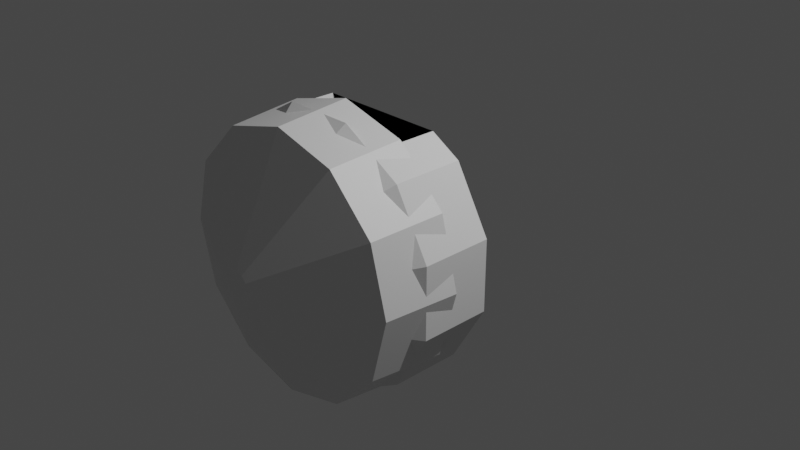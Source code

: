 # Source: M3X_Cyclops.blend  (saved by Blender 3.1.7; exported with 4.5.12 LTS)
import bpy
from mathutils import Matrix  # noqa: F401  (used for matrix-valued properties, if any)

bpy.ops.wm.read_factory_settings(use_empty=True)
scene = bpy.context.scene
scene.name = 'Scene'

# ---- collections
col_collection = bpy.data.collections.new('Collection'); scene.collection.children.link(col_collection)

# ---- materials (node trees are filled in below, after node groups)
mat_material_002 = bpy.data.materials.new('Material.002')
mat_material_002.use_transparent_shadow = False

# ---- material node trees
mat_material_002.use_nodes = True; mat_material_002.node_tree.nodes.clear()
_N = mat_material_002.node_tree.nodes; _L = mat_material_002.node_tree.links
n0 = _N.new('ShaderNodeBsdfPrincipled'); n0.name = 'Principled BSDF'; n0.location = (10, 300)
n0.distribution = 'GGX'
n0.subsurface_method = 'RANDOM_WALK_SKIN'
n0.inputs[3].default_value = 1.45
n0.inputs[27].default_value = (0.0, 0.0, 0.0, 1.0)
n0.inputs[28].default_value = 1.0
n1 = _N.new('ShaderNodeOutputMaterial'); n1.name = 'Material Output'; n1.location = (300, 300)
_L.new(n0.outputs[0], n1.inputs[0])
n1.is_active_output = True

# ---- world
world_world = bpy.data.worlds.new('World'); scene.world = world_world
world_world.use_nodes = True; world_world.node_tree.nodes.clear()
_N = world_world.node_tree.nodes; _L = world_world.node_tree.links
n0 = _N.new('ShaderNodeOutputWorld'); n0.name = 'World Output'; n0.location = (300, 300)
n1 = _N.new('ShaderNodeBackground'); n1.name = 'Background'; n1.location = (10, 300)
n1.inputs[0].default_value = (0.05088, 0.05088, 0.05088, 1.0)
_L.new(n1.outputs[0], n0.inputs[0])
n0.is_active_output = True
world_world.color = (0.05088, 0.05088, 0.05088)
world_world.use_sun_shadow = False
world_world.sun_shadow_jitter_overblur = 0.0

# ---- cameras
cam_camera = bpy.data.cameras.new('Camera')
cam_camera.clip_end = 100.0
cam_camera.ortho_scale = 7.314

# ---- lights
light_light = bpy.data.lights.new('Light', 'POINT')
light_light.transmission_factor = 0.0
light_light.energy = 1000.0
light_light.shadow_soft_size = 0.1
light_light.shadow_maximum_resolution = 0.006
light_light.use_absolute_resolution = True

# ---- meshes
me_cylinder = bpy.data.meshes.new('Cylinder')
me_cylinder.from_pydata([(-0.5228, -0.2411, 0.8871), (0.3777, -1.0, 1.409), (1.032, -0.2411, 1.032), (1.032, -1.0, 1.032), (1.409, -0.2411, 0.3777), (1.409, -1.0, 0.3777), (1.409, -0.2411, -0.3777), (1.409, -1.0, -0.3777), (1.032, -0.2411, -1.032), (1.032, -1.0, -1.032), (0.3777, -0.2411, -1.409), (0.3777, -1.0, -1.409), (-0.3777, -0.2411, -1.409), (-0.3777, -1.0, -1.409), (-1.032, -0.2411, -1.032), (-1.032, -1.0, -1.032), (-1.409, -0.2411, -0.3777), (-1.409, -1.0, -0.3777), (-1.409, -0.2411, 0.3777), (-1.409, -1.0, 0.3777), (-1.032, -0.2411, 1.032), (-1.032, -1.0, 1.032), (-0.5228, -0.6189, 0.8871), (-0.3777, -1.0, 1.409), (0.261, -1.511, 0.9741), (0.7131, -1.511, 0.7131), (0.9741, -1.511, 0.261), (0.9741, -1.511, -0.261), (0.7131, -1.511, -0.7131), (0.261, -1.511, -0.9741), (-0.261, -1.511, -0.9741), (-0.7131, -1.511, -0.7131), (-0.9741, -1.511, -0.261), (-0.9741, -1.511, 0.261), (-0.7131, -1.511, 0.7131), (-0.261, -1.511, 0.9741), (0.1137, -1.867, 0.4243), (0.3106, -1.867, 0.3106), (0.4243, -1.867, 0.1137), (0.4243, -1.867, -0.1137), (0.3106, -1.867, -0.3106), (0.1137, -1.867, -0.4243), (-0.1137, -1.867, -0.4243), (-0.3106, -1.867, -0.3106), (-0.4243, -1.867, -0.1137), (-0.4243, -1.867, 0.1137), (-0.3106, -1.867, 0.3106), (-0.1137, -1.867, 0.4243), (-0.7047, -0.2411, 1.221), (-0.7047, -1.0, 1.221), (0.7047, -0.2411, 1.221), (0.7047, -1.0, 1.221), (0.5228, -0.6189, 0.8871), (0.5228, -0.2411, 0.8871), (0.2965, -0.8075, -1.187), (0.2965, -0.2411, -1.187), (-0.2965, -0.2411, -1.187), (-0.2965, -0.8075, -1.187), (0.2965, -0.8075, -0.5623), (0.2965, -0.2411, -0.5623), (-0.2965, -0.2411, -0.5623), (-0.2965, -0.8075, -0.5623), (0.2965, -0.8075, -0.4976), (0.2965, -0.2411, -0.4976), (-0.2965, -0.2411, -0.4976), (-0.2965, -0.8075, -0.4976), (1.304, -0.8075, -0.5623), (1.304, -0.2411, -0.5623), (-1.304, -0.8075, -0.5623), (-1.304, -0.2411, -0.5623), (1.304, -0.8075, -0.4976), (1.304, -0.2411, -0.4976), (-1.304, -0.8075, -0.4976), (-1.304, -0.2411, -0.4976), (-0.2786, -1.494, -0.5623), (0.2786, -1.494, -0.5623), (-0.2786, -1.494, -0.4976), (0.2786, -1.494, -0.4976), (-0.2652, -0.2411, -0.3777), (0.2652, -0.2411, -0.3777), (-0.2652, -0.2411, 0.3777), (0.2652, -0.2411, 0.3777)], [], [(50, 2, 3, 51), (2, 4, 5, 3), (4, 6, 7, 5), (6, 8, 9, 7), (8, 10, 11, 9), (10, 55, 54, 11), (12, 14, 15, 13), (14, 16, 17, 15), (16, 18, 19, 17), (18, 20, 21, 19), (23, 35, 34, 21, 49), (50, 51, 52, 53), (51, 49, 22, 52), (6, 79, 78, 16, 14, 12, 10, 8), (28, 40, 39, 27), (5, 26, 25, 3), (21, 34, 33, 19), (19, 33, 32, 17), (17, 32, 31, 15), (15, 31, 30, 13), (13, 30, 29, 11), (11, 29, 28, 9), (9, 28, 27, 7), (1, 24, 35, 23), (3, 25, 24, 1, 51), (7, 27, 26, 5), (37, 38, 39, 40, 41, 42, 43, 44, 45, 46, 47, 36), (35, 47, 46, 34), (25, 37, 36, 24), (32, 44, 43, 31), (29, 41, 40, 28), (24, 36, 47, 35), (26, 38, 37, 25), (33, 45, 44, 32), (30, 42, 41, 29), (27, 39, 38, 26), (34, 46, 45, 33), (31, 43, 42, 30), (20, 48, 49, 21), (49, 48, 0, 22), (52, 22, 0, 53), (48, 50, 53, 0), (49, 51, 1, 23), (54, 58, 61, 57), (13, 57, 56, 12), (11, 54, 57, 13), (64, 73, 72, 65), (55, 59, 58, 54), (57, 61, 60, 56), (63, 64, 65, 62), (59, 67, 66, 58), (62, 77, 75, 58), (67, 71, 70, 66), (68, 72, 73, 69), (61, 68, 69, 60), (58, 66, 70, 62), (62, 70, 71, 63), (65, 72, 68, 61), (75, 77, 76, 74), (65, 76, 77, 62), (61, 74, 76, 65), (58, 75, 74, 61), (58, 54, 66), (61, 68, 57), (80, 18, 16, 78), (50, 48, 20, 18, 80, 81, 4, 2), (4, 81, 79, 6)])
_uv = me_cylinder.uv_layers.new(name='UVMap')
_uv.uv.foreach_set('vector', [0.9583, 0.5, 0.9167, 0.5, 0.9167, 1.0, 0.9583, 1.0, 0.9167, 0.5, 0.8333, 0.5, 0.8333, 1.0, 0.9167, 1.0, 0.8333, 0.5, 0.75, 0.5, 0.75, 1.0, 0.8333, 1.0, 0.75, 0.5, 0.6667, 0.5, 0.6667, 1.0, 0.75, 1.0, 0.6667, 0.5, 0.5833, 0.5, 0.5833, 1.0, 0.6667, 1.0, 0.5833, 0.5, 0.5833, 0.5, 0.5833, 1.0, 0.5833, 1.0, 0.5, 0.5, 0.4167, 0.5, 0.4167, 1.0, 0.5, 1.0, 0.4167, 0.5, 0.3333, 0.5, 0.3333, 1.0, 0.4167, 1.0, 0.3333, 0.5, 0.25, 0.5, 0.25, 1.0, 0.3333, 1.0, 0.25, 0.5, 0.1667, 0.5, 0.1667, 1.0, 0.25, 1.0, 0.08333, 1.0, 0.08333, 1.0, 0.1667, 1.0, 0.1667, 1.0, 0.125, 1.0, 0.9583, 0.5, 0.9583, 1.0, 0.9583, 1.0, 0.9583, 0.5, 0.0, 0.0, 0.0, 0.0, 0.0, 0.0, 0.0, 0.0, 0.99, 0.25, 0.8407, 0.21, 0.6914, 0.17, 0.5422, 0.13, 0.63, 0.04215, 0.75, 0.01, 0.87, 0.04215, 0.9578, 0.13, 0.6667, 1.0, 0.6667, 1.0, 0.75, 1.0, 0.75, 1.0, 0.8333, 1.0, 0.8333, 1.0, 0.9167, 1.0, 0.9167, 1.0, 0.1667, 1.0, 0.1667, 1.0, 0.25, 1.0, 0.25, 1.0, 0.25, 1.0, 0.25, 1.0, 0.3333, 1.0, 0.3333, 1.0, 0.3333, 1.0, 0.3333, 1.0, 0.4167, 1.0, 0.4167, 1.0, 0.4167, 1.0, 0.4167, 1.0, 0.5, 1.0, 0.5, 1.0, 0.5, 1.0, 0.5, 1.0, 0.5833, 1.0, 0.5833, 1.0, 0.5833, 1.0, 0.5833, 1.0, 0.6667, 1.0, 0.6667, 1.0, 0.6667, 1.0, 0.6667, 1.0, 0.75, 1.0, 0.75, 1.0, 7.451e-08, 1.0, 7.451e-08, 1.0, 0.08333, 1.0, 0.08333, 1.0, 0.9167, 1.0, 0.9167, 1.0, 1.0, 1.0, 1.0, 1.0, 0.9583, 1.0, 0.75, 1.0, 0.75, 1.0, 0.8333, 1.0, 0.8333, 1.0, 0.37, 0.4578, 0.4578, 0.37, 0.49, 0.25, 0.4578, 0.13, 0.37, 0.04215, 0.25, 0.01, 0.13, 0.04215, 0.04215, 0.13, 0.01, 0.25, 0.04215, 0.37, 0.13, 0.4578, 0.25, 0.49, 0.08333, 1.0, 0.08333, 1.0, 0.1667, 1.0, 0.1667, 1.0, 0.9167, 1.0, 0.9167, 1.0, 1.0, 1.0, 1.0, 1.0, 0.3333, 1.0, 0.3333, 1.0, 0.4167, 1.0, 0.4167, 1.0, 0.5833, 1.0, 0.5833, 1.0, 0.6667, 1.0, 0.6667, 1.0, 7.451e-08, 1.0, 7.451e-08, 1.0, 0.08333, 1.0, 0.08333, 1.0, 0.8333, 1.0, 0.8333, 1.0, 0.9167, 1.0, 0.9167, 1.0, 0.25, 1.0, 0.25, 1.0, 0.3333, 1.0, 0.3333, 1.0, 0.5, 1.0, 0.5, 1.0, 0.5833, 1.0, 0.5833, 1.0, 0.75, 1.0, 0.75, 1.0, 0.8333, 1.0, 0.8333, 1.0, 0.1667, 1.0, 0.1667, 1.0, 0.25, 1.0, 0.25, 1.0, 0.4167, 1.0, 0.4167, 1.0, 0.5, 1.0, 0.5, 1.0, 0.1667, 0.5, 0.125, 0.5, 0.125, 1.0, 0.1667, 1.0, 0.125, 1.0, 0.125, 0.5, 0.125, 0.5, 0.125, 1.0, 0.0, 0.0, 0.0, 0.0, 0.0, 0.0, 0.0, 0.0, 0.5861, 0.4139, 0.81, 0.4739, 0.81, 0.4739, 0.5861, 0.4139, 0.0, 0.0, 0.0, 0.0, 0.0, 0.0, 0.0, 0.0, 0.5833, 1.0, 0.5833, 1.0, 0.5, 1.0, 0.5, 1.0, 0.5, 1.0, 0.5, 1.0, 0.5, 0.5, 0.5, 0.5, 0.5833, 1.0, 0.5833, 1.0, 0.5, 1.0, 0.5, 1.0, 0.5, 0.5, 0.5, 0.5, 0.5, 1.0, 0.5, 1.0, 0.5833, 0.5, 0.5833, 0.5, 0.5833, 1.0, 0.5833, 1.0, 0.5, 1.0, 0.5, 1.0, 0.5, 0.5, 0.5, 0.5, 0.5833, 0.5, 0.5, 0.5, 0.5, 1.0, 0.5833, 1.0, 0.5833, 0.5, 0.5833, 0.5, 0.5833, 1.0, 0.5833, 1.0, 0.5833, 1.0, 0.5833, 1.0, 0.5833, 1.0, 0.5833, 1.0, 0.5833, 0.5, 0.5833, 0.5, 0.5833, 1.0, 0.5833, 1.0, 0.5, 1.0, 0.5, 1.0, 0.5, 0.5, 0.5, 0.5, 0.5, 1.0, 0.5, 1.0, 0.5, 0.5, 0.5, 0.5, 0.5833, 1.0, 0.5833, 1.0, 0.5833, 1.0, 0.5833, 1.0, 0.5833, 1.0, 0.5833, 1.0, 0.5833, 0.5, 0.5833, 0.5, 0.5, 1.0, 0.5, 1.0, 0.5, 1.0, 0.5, 1.0, 0.5833, 1.0, 0.5833, 1.0, 0.5, 1.0, 0.5, 1.0, 0.5, 1.0, 0.5, 1.0, 0.5833, 1.0, 0.5833, 1.0, 0.5, 1.0, 0.5, 1.0, 0.5, 1.0, 0.5, 1.0, 0.5833, 1.0, 0.5833, 1.0, 0.5, 1.0, 0.5, 1.0, 0.5833, 1.0, 0.5833, 1.0, 0.5833, 1.0, 0.5, 1.0, 0.5, 1.0, 0.5, 1.0, 0.6593, 0.29, 0.51, 0.25, 0.5422, 0.13, 0.6914, 0.17, 0.81, 0.4739, 0.5861, 0.4139, 0.5422, 0.37, 0.51, 0.25, 0.6593, 0.29, 0.8086, 0.33, 0.9578, 0.37, 0.87, 0.4578, 0.9578, 0.37, 0.8086, 0.33, 0.8407, 0.21, 0.99, 0.25])
me_cylinder.use_remesh_fix_poles = True
me_cylinder.use_remesh_preserve_attributes = False
me_cylinder.update()
me_cylinder_001 = bpy.data.meshes.new('Cylinder.001')
me_cylinder_001.from_pydata([(1.255e-08, -0.6714, 1.459), (1.195e-08, -1.459, 1.389), (0.7297, -0.6714, 1.264), (0.6947, -1.459, 1.203), (1.264, -0.6714, 0.7297), (1.203, -1.459, 0.6947), (1.459, -0.6714, -3.423e-09), (1.389, -1.459, -1.737e-07), (1.264, -0.6714, -0.7297), (1.203, -1.459, -0.6947), (0.7297, -0.6714, -1.264), (0.6947, -1.459, -1.203), (-1.15e-07, -0.6714, -1.459), (-1.095e-07, -1.459, -1.389), (-0.7297, -0.6714, -1.264), (-0.6947, -1.459, -1.203), (-1.264, -0.6714, -0.7297), (-1.203, -1.459, -0.6947), (-1.459, -0.6714, 1.706e-07), (-1.389, -1.459, -8.025e-09), (-1.264, -0.6714, 0.7297), (-1.203, -1.459, 0.6947), (-0.7297, -0.6714, 1.264), (-0.6947, -1.459, 1.203), (-3.103e-09, -2.006, 0.1531), (0.07657, -2.006, 0.1326), (0.1326, -2.006, 0.07657), (0.1531, -2.006, -1.075e-07), (0.1326, -2.006, -0.07657), (0.07657, -2.006, -0.1326), (-1.649e-08, -2.006, -0.1531), (-0.07657, -2.006, -0.1326), (-0.1326, -2.006, -0.07657), (-0.1531, -2.006, -8.928e-08), (-0.1326, -2.006, 0.07657), (-0.07657, -2.006, 0.1326)], [], [(0, 2, 3, 1), (2, 4, 5, 3), (4, 6, 7, 5), (6, 8, 9, 7), (8, 10, 11, 9), (10, 12, 13, 11), (12, 14, 15, 13), (14, 16, 17, 15), (16, 18, 19, 17), (18, 20, 21, 19), (9, 28, 27, 7), (20, 22, 23, 21), (22, 0, 1, 23), (25, 26, 27, 28, 29, 30, 31, 32, 33, 34, 35, 24), (1, 24, 35, 23), (3, 25, 24, 1), (7, 27, 26, 5), (23, 35, 34, 21), (5, 26, 25, 3), (21, 34, 33, 19), (19, 33, 32, 17), (17, 32, 31, 15), (15, 31, 30, 13), (13, 30, 29, 11), (11, 29, 28, 9)])
_uv = me_cylinder_001.uv_layers.new(name='UVMap')
_uv.uv.foreach_set('vector', [1.0, 0.5, 0.9167, 0.5, 0.9167, 1.0, 1.0, 1.0, 0.9167, 0.5, 0.8333, 0.5, 0.8333, 1.0, 0.9167, 1.0, 0.8333, 0.5, 0.75, 0.5, 0.75, 1.0, 0.8333, 1.0, 0.75, 0.5, 0.6667, 0.5, 0.6667, 1.0, 0.75, 1.0, 0.6667, 0.5, 0.5833, 0.5, 0.5833, 1.0, 0.6667, 1.0, 0.5833, 0.5, 0.5, 0.5, 0.5, 1.0, 0.5833, 1.0, 0.5, 0.5, 0.4167, 0.5, 0.4167, 1.0, 0.5, 1.0, 0.4167, 0.5, 0.3333, 0.5, 0.3333, 1.0, 0.4167, 1.0, 0.3333, 0.5, 0.25, 0.5, 0.25, 1.0, 0.3333, 1.0, 0.25, 0.5, 0.1667, 0.5, 0.1667, 1.0, 0.25, 1.0, 0.6667, 1.0, 0.6667, 1.0, 0.75, 1.0, 0.75, 1.0, 0.1667, 0.5, 0.08333, 0.5, 0.08333, 1.0, 0.1667, 1.0, 0.08333, 0.5, 7.451e-08, 0.5, 7.451e-08, 1.0, 0.08333, 1.0, 0.37, 0.4578, 0.4578, 0.37, 0.49, 0.25, 0.4578, 0.13, 0.37, 0.04215, 0.25, 0.01, 0.13, 0.04215, 0.04215, 0.13, 0.01, 0.25, 0.04215, 0.37, 0.13, 0.4578, 0.25, 0.49, 7.451e-08, 1.0, 7.451e-08, 1.0, 0.08333, 1.0, 0.08333, 1.0, 0.9167, 1.0, 0.9167, 1.0, 1.0, 1.0, 1.0, 1.0, 0.75, 1.0, 0.75, 1.0, 0.8333, 1.0, 0.8333, 1.0, 0.08333, 1.0, 0.08333, 1.0, 0.1667, 1.0, 0.1667, 1.0, 0.8333, 1.0, 0.8333, 1.0, 0.9167, 1.0, 0.9167, 1.0, 0.1667, 1.0, 0.1667, 1.0, 0.25, 1.0, 0.25, 1.0, 0.25, 1.0, 0.25, 1.0, 0.3333, 1.0, 0.3333, 1.0, 0.3333, 1.0, 0.3333, 1.0, 0.4167, 1.0, 0.4167, 1.0, 0.4167, 1.0, 0.4167, 1.0, 0.5, 1.0, 0.5, 1.0, 0.5, 1.0, 0.5, 1.0, 0.5833, 1.0, 0.5833, 1.0, 0.5833, 1.0, 0.5833, 1.0, 0.6667, 1.0, 0.6667, 1.0])
me_cylinder_001.materials.append(mat_material_002)
me_cylinder_001.use_remesh_fix_poles = True
me_cylinder_001.use_remesh_preserve_attributes = False
me_cylinder_001.update()

# ---- objects
ob_light = bpy.data.objects.new('Light', light_light)
ob_camera = bpy.data.objects.new('Camera', cam_camera)
ob_freeiva = bpy.data.objects.new('FreeIva', None)
ob_shellcollider = bpy.data.objects.new('shellCollider', me_cylinder)
ob_depthmask = bpy.data.objects.new('depthMask', me_cylinder_001)

# ---- transforms, parenting, visibility, modifiers, constraints
ob_light.location = (4.076, 1.005, 5.904)
ob_light.rotation_euler = (0.6503, 0.05522, 1.866)
ob_light.lock_rotations_4d = False
ob_light.empty_display_type = 'ARROWS'
ob_light.color = (0.0, 0.0, 0.0, 0.0)
ob_light.lineart.crease_threshold = 0.0
ob_camera.location = (7.359, -6.926, 4.958)
ob_camera.rotation_euler = (1.109, 0.0, 0.8149)
ob_camera.lock_rotations_4d = False
ob_camera.empty_display_type = 'ARROWS'
ob_camera.color = (0.0, 0.0, 0.0, 0.0)
ob_camera.display_type = 'WIRE'
ob_camera.lineart.crease_threshold = 0.0
ob_freeiva.location = (0.0, 0.0, 0.0)
ob_shellcollider.parent = ob_freeiva
ob_shellcollider.location = (0.0, 0.0, 0.0)
ob_depthmask.parent = ob_freeiva
ob_depthmask.location = (0.0, 0.0, 0.0)

# ---- collection membership
col_collection.objects.link(ob_light)
col_collection.objects.link(ob_camera)
col_collection.objects.link(ob_freeiva)
col_collection.objects.link(ob_shellcollider)
col_collection.objects.link(ob_depthmask)

# ---- scene / render settings (as saved in the file)
scene.camera = ob_camera
scene.frame_start = 1; scene.frame_end = 250; scene.frame_set(1)
scene.render.engine = 'BLENDER_EEVEE_NEXT'
scene.cycles.sampling_pattern = 'TABULATED_SOBOL'
scene.cycles.use_light_tree = False
scene.view_settings.view_transform = 'Filmic'
bpy.context.view_layer.update()
